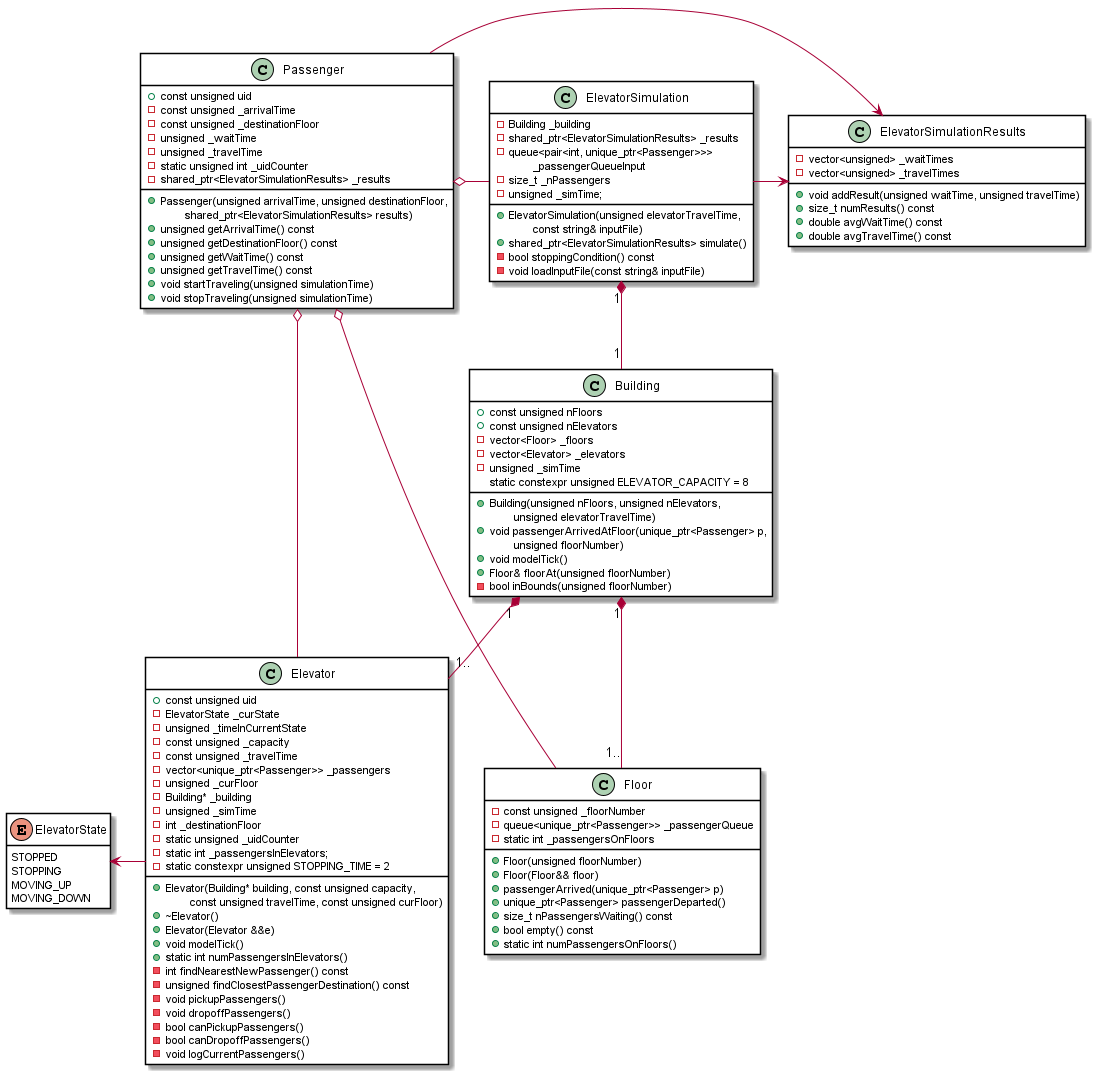

The diagram above was rendered by PlantUML. Its source (embedded in the PNG):
@startuml

skinparam ClassBorderColor black
skinparam ClassBackgroundColor white

enum ElevatorState {
    STOPPED
    STOPPING
    MOVING_UP
    MOVING_DOWN
}
hide ElevatorState methods

class Building {
    +const unsigned nFloors
    +const unsigned nElevators
    -vector<Floor> _floors
    -vector<Elevator> _elevators
    -unsigned _simTime
    static constexpr unsigned ELEVATOR_CAPACITY = 8
    +Building(unsigned nFloors, unsigned nElevators,
        \tunsigned elevatorTravelTime)
    +void passengerArrivedAtFloor(unique_ptr<Passenger> p,
        \tunsigned floorNumber)
    +void modelTick()
    +Floor& floorAt(unsigned floorNumber)
    -bool inBounds(unsigned floorNumber)
}

class Elevator {
    +const unsigned uid
    -ElevatorState _curState
    -unsigned _timeInCurrentState
    -const unsigned _capacity
    -const unsigned _travelTime
    -vector<unique_ptr<Passenger>> _passengers
    -unsigned _curFloor
    -Building* _building
    -unsigned _simTime
    -int _destinationFloor
    -static unsigned _uidCounter
    -static int _passengersInElevators;
    -static constexpr unsigned STOPPING_TIME = 2
    +Elevator(Building* building, const unsigned capacity,
        \tconst unsigned travelTime, const unsigned curFloor)
    +~Elevator()
    +Elevator(Elevator &&e)
    +void modelTick()
    +static int numPassengersInElevators()
    -int findNearestNewPassenger() const
    -unsigned findClosestPassengerDestination() const
    -void pickupPassengers()
    -void dropoffPassengers()
    -bool canPickupPassengers()
    -bool canDropoffPassengers()
    -void logCurrentPassengers()
}

class Passenger {
    +const unsigned uid
    -const unsigned _arrivalTime
    -const unsigned _destinationFloor
    -unsigned _waitTime
    -unsigned _travelTime
    -static unsigned int _uidCounter
    -shared_ptr<ElevatorSimulationResults> _results
    +Passenger(unsigned arrivalTime, unsigned destinationFloor,
        \tshared_ptr<ElevatorSimulationResults> results)
    +unsigned getArrivalTime() const
    +unsigned getDestinationFloor() const
    +unsigned getWaitTime() const
    +unsigned getTravelTime() const
    +void startTraveling(unsigned simulationTime)
    +void stopTraveling(unsigned simulationTime)
}

class Floor {
    -const unsigned _floorNumber
    -queue<unique_ptr<Passenger>> _passengerQueue
    -static int _passengersOnFloors
    +Floor(unsigned floorNumber)
    +Floor(Floor&& floor)
    +passengerArrived(unique_ptr<Passenger> p)
    +unique_ptr<Passenger> passengerDeparted()
    +size_t nPassengersWaiting() const
    +bool empty() const
    +static int numPassengersOnFloors()
}

class ElevatorSimulation {
    -Building _building
    -shared_ptr<ElevatorSimulationResults> _results
    -queue<pair<int, unique_ptr<Passenger>>>
        \t_passengerQueueInput
    -size_t _nPassengers
    -unsigned _simTime;
    +ElevatorSimulation(unsigned elevatorTravelTime,
        \tconst string& inputFile)
    +shared_ptr<ElevatorSimulationResults> simulate()
    -bool stoppingCondition() const
    -void loadInputFile(const string& inputFile)
}

class ElevatorSimulationResults {
    -vector<unsigned> _waitTimes
    -vector<unsigned> _travelTimes
    +void addResult(unsigned waitTime, unsigned travelTime)
    +size_t numResults() const
    +double avgWaitTime() const
    +double avgTravelTime() const
}

ElevatorSimulation "1" *-- "1" Building
Building "1" *-- "1.." Elevator
Building "1" *-- "1.." Floor
Passenger o- Elevator
Passenger o- Floor
Passenger o- ElevatorSimulation
ElevatorState <- Elevator
ElevatorSimulation -> ElevatorSimulationResults
Passenger -> ElevatorSimulationResults

@enduml